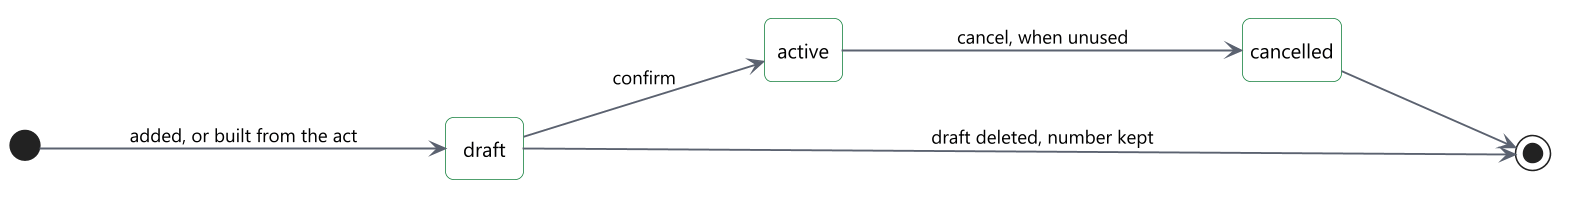

The diagram above was rendered by PlantUML. Its source (embedded in the PNG):
@startuml
!include include/common.puml
' title.th: สถานะของรายการจัดสรร
' title.en: States of an allocation line
' desc.th: รายการจัดสรรเริ่มเป็นร่างซึ่งยังไม่นับยอด การยืนยันทำให้มีผล รายการที่มีผลยกเลิกได้เมื่อไม่มีการใช้ และยังเก็บไว้ด้วยวงเงินศูนย์
' desc.en: An allocation line starts as a draft that counts for nothing. Confirming makes it active. An active line can be cancelled while nothing uses it, and it stays on record at amount zero.
hide empty description
left to right direction
skinparam nodesep 60
skinparam ranksep 110
state "draft" as d
state "active" as a
state "cancelled" as c
[*] --> d : $t("เพิ่มหรือสร้างจาก พ.ร.บ.", "added, or built from the act")
d --> [*] : $t("ลบร่าง เลขไม่ใช้ซ้ำ", "draft deleted, number kept")
d --> a : $t("ยืนยัน", "confirm")
a --> c : $t("ยกเลิก เมื่อไม่มีการใช้", "cancel, when unused")
c --> [*]
@enduml